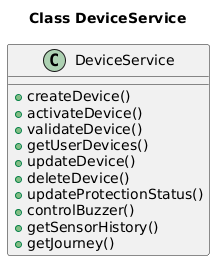

The diagram above was rendered by PlantUML. Its source (embedded in the PNG):
@startuml
title Class DeviceService

class DeviceService {
    + createDevice()
    + activateDevice()
    + validateDevice()
    + getUserDevices()
    + updateDevice()
    + deleteDevice()
    + updateProtectionStatus()
    + controlBuzzer()
    + getSensorHistory()
    + getJourney()
}
@enduml